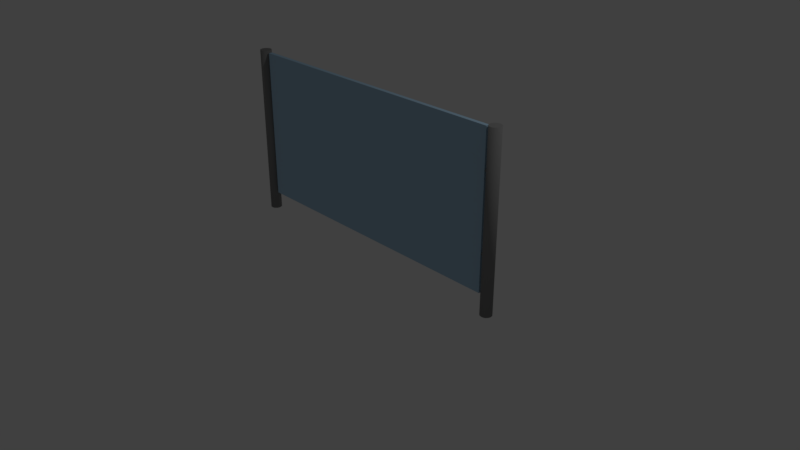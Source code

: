 # Source: glassRailing1.blend  (saved by Blender 2.79.0; exported with 4.5.12 LTS)
import bpy
from mathutils import Matrix  # noqa: F401  (used for matrix-valued properties, if any)

bpy.ops.wm.read_factory_settings(use_empty=True)
scene = bpy.context.scene
scene.name = 'Scene'

# ---- collections
col_collection_1 = bpy.data.collections.new('Collection 1'); scene.collection.children.link(col_collection_1)

# ---- materials (node trees are filled in below, after node groups)
mat_metal = bpy.data.materials.new('metal')
mat_metal.alpha_threshold = 0.0
mat_metal.use_transparent_shadow = False
mat_metal.diffuse_color = (0.25, 0.25, 0.25, 1.0)
mat_metal.roughness = 0.5
mat_metal.line_color = (0.0, 0.0, 0.0, 1.0)
mat_glass = bpy.data.materials.new('glass')
mat_glass.alpha_threshold = 0.0
mat_glass.use_transparent_shadow = False
mat_glass.diffuse_color = (0.4191, 0.6226, 0.8, 1.0)
mat_glass.roughness = 0.5

# ---- material node trees

# ---- world
world_world = bpy.data.worlds.new('World'); scene.world = world_world
world_world.color = (0.05088, 0.05088, 0.05088)
world_world.use_sun_shadow = False
world_world.sun_shadow_jitter_overblur = 0.0
world_world.cycles.sampling_method = 'MANUAL'

# ---- cameras
cam_camera = bpy.data.cameras.new('Camera')
cam_camera.clip_end = 100.0
cam_camera.lens = 35.0
cam_camera.sensor_width = 32.0
cam_camera.sensor_height = 18.0
cam_camera.ortho_scale = 7.314
cam_camera.dof.focus_distance = 0.0
cam_camera.dof.aperture_fstop = 128.0

# ---- lights
light_lamp = bpy.data.lights.new('Lamp', 'POINT')
light_lamp.transmission_factor = 0.0
light_lamp.cutoff_distance = 30.0
light_lamp.energy = 100.0
light_lamp.shadow_buffer_clip_start = 1.001
light_lamp.shadow_soft_size = 0.1
light_lamp.shadow_maximum_resolution = 0.006
light_lamp.use_absolute_resolution = True

# ---- meshes
me_cube = bpy.data.meshes.new('Cube')
me_cube.from_pydata([(1.9, 0.025, 0.25), (1.9, -0.025, 0.25), (-1.9, -0.025, 0.25), (-1.9, 0.025, 0.25), (1.9, 0.025, 2.25), (1.9, -0.025, 2.25), (-1.9, -0.025, 2.25), (-1.9, 0.025, 2.25), (-2.0, 0.075, 2.275), (-2.0, 0.075, 0.0), (2.0, 0.075, 0.0), (2.0, 0.075, 2.275), (2.015, 0.07356, 0.0), (2.015, 0.07356, 2.275), (2.029, 0.06929, 0.0), (2.029, 0.06929, 2.275), (2.042, 0.06236, 0.0), (2.042, 0.06236, 2.275), (2.053, 0.05303, 0.0), (2.053, 0.05303, 2.275), (2.062, 0.04167, 0.0), (2.062, 0.04167, 2.275), (2.069, 0.0287, 0.0), (2.069, 0.0287, 2.275), (2.074, 0.01463, 0.0), (2.074, 0.01463, 2.275), (2.075, 5.662e-09, 0.0), (2.075, 5.662e-09, 2.275), (2.074, -0.01463, 0.0), (2.074, -0.01463, 2.275), (2.069, -0.0287, 0.0), (2.069, -0.0287, 2.275), (2.062, -0.04167, 0.0), (2.062, -0.04167, 2.275), (2.053, -0.05303, 0.0), (2.053, -0.05303, 2.275), (2.042, -0.06236, 0.0), (2.042, -0.06236, 2.275), (2.029, -0.06929, 0.0), (2.029, -0.06929, 2.275), (2.015, -0.07356, 0.0), (2.015, -0.07356, 2.275), (2.0, -0.075, 0.0), (2.0, -0.075, 2.275), (1.985, -0.07356, 0.0), (1.985, -0.07356, 2.275), (1.971, -0.06929, 0.0), (1.971, -0.06929, 2.275), (1.958, -0.06236, 0.0), (1.958, -0.06236, 2.275), (1.947, -0.05303, 0.0), (1.947, -0.05303, 2.275), (1.938, -0.04167, 0.0), (1.938, -0.04167, 2.275), (1.931, -0.0287, 0.0), (1.931, -0.0287, 2.275), (1.926, -0.01463, 0.0), (1.926, -0.01463, 2.275), (1.925, 7.242e-08, 0.0), (1.925, 7.242e-08, 2.275), (1.926, 0.01463, 0.0), (1.926, 0.01463, 2.275), (1.931, 0.0287, 0.0), (1.931, 0.0287, 2.275), (1.938, 0.04167, 0.0), (1.938, 0.04167, 2.275), (1.947, 0.05303, 0.0), (1.947, 0.05303, 2.275), (1.958, 0.06236, 0.0), (1.958, 0.06236, 2.275), (1.971, 0.06929, 0.0), (1.971, 0.06929, 2.275), (1.985, 0.07356, 0.0), (1.985, 0.07356, 2.275), (-1.985, 0.07356, 0.0), (-1.985, 0.07356, 2.275), (-1.971, 0.06929, 0.0), (-1.971, 0.06929, 2.275), (-1.958, 0.06236, 0.0), (-1.958, 0.06236, 2.275), (-1.947, 0.05303, 0.0), (-1.947, 0.05303, 2.275), (-1.938, 0.04167, 0.0), (-1.938, 0.04167, 2.275), (-1.931, 0.0287, 0.0), (-1.931, 0.0287, 2.275), (-1.926, 0.01463, 0.0), (-1.926, 0.01463, 2.275), (-1.925, 5.662e-09, 0.0), (-1.925, 5.662e-09, 2.275), (-1.926, -0.01463, 0.0), (-1.926, -0.01463, 2.275), (-1.931, -0.0287, 0.0), (-1.931, -0.0287, 2.275), (-1.938, -0.04167, 0.0), (-1.938, -0.04167, 2.275), (-1.947, -0.05303, 0.0), (-1.947, -0.05303, 2.275), (-1.958, -0.06236, 0.0), (-1.958, -0.06236, 2.275), (-1.971, -0.06929, 0.0), (-1.971, -0.06929, 2.275), (-1.985, -0.07356, 0.0), (-1.985, -0.07356, 2.275), (-2.0, -0.075, 0.0), (-2.0, -0.075, 2.275), (-2.015, -0.07356, 0.0), (-2.015, -0.07356, 2.275), (-2.029, -0.06929, 0.0), (-2.029, -0.06929, 2.275), (-2.042, -0.06236, 0.0), (-2.042, -0.06236, 2.275), (-2.053, -0.05303, 0.0), (-2.053, -0.05303, 2.275), (-2.062, -0.04167, 0.0), (-2.062, -0.04167, 2.275), (-2.069, -0.0287, 0.0), (-2.069, -0.0287, 2.275), (-2.074, -0.01463, 0.0), (-2.074, -0.01463, 2.275), (-2.075, 7.242e-08, 0.0), (-2.075, 7.242e-08, 2.275), (-2.074, 0.01463, 0.0), (-2.074, 0.01463, 2.275), (-2.069, 0.0287, 0.0), (-2.069, 0.0287, 2.275), (-2.062, 0.04167, 0.0), (-2.062, 0.04167, 2.275), (-2.053, 0.05303, 0.0), (-2.053, 0.05303, 2.275), (-2.042, 0.06236, 0.0), (-2.042, 0.06236, 2.275), (-2.029, 0.06929, 0.0), (-2.029, 0.06929, 2.275), (-2.015, 0.07356, 0.0), (-2.015, 0.07356, 2.275), (1.897, -0.01562, 0.7344), (1.897, -0.01562, 0.7656), (1.897, 0.01562, 0.7344), (1.897, 0.01562, 0.7656), (1.928, -0.01562, 0.7344), (1.928, -0.01562, 0.7656), (1.928, 0.01562, 0.7344), (1.928, 0.01562, 0.7656), (1.897, -0.01562, 1.734), (1.897, -0.01562, 1.766), (1.897, 0.01562, 1.734), (1.897, 0.01562, 1.766), (1.928, -0.01562, 1.734), (1.928, -0.01562, 1.766), (1.928, 0.01562, 1.734), (1.928, 0.01562, 1.766), (-1.928, -0.01562, 0.7344), (-1.928, -0.01562, 0.7656), (-1.928, 0.01562, 0.7344), (-1.928, 0.01562, 0.7656), (-1.897, -0.01562, 0.7344), (-1.897, -0.01562, 0.7656), (-1.897, 0.01562, 0.7344), (-1.897, 0.01562, 0.7656), (-1.928, -0.01562, 1.734), (-1.928, -0.01562, 1.766), (-1.928, 0.01562, 1.734), (-1.928, 0.01562, 1.766), (-1.897, -0.01562, 1.734), (-1.897, -0.01562, 1.766), (-1.897, 0.01562, 1.734), (-1.897, 0.01562, 1.766)], [], [(0, 1, 2, 3), (4, 7, 6, 5), (0, 4, 5, 1), (1, 5, 6, 2), (2, 6, 7, 3), (4, 0, 3, 7), (75, 8, 135, 133, 131, 129, 127, 125, 123, 121, 119, 117, 115, 113, 111, 109, 107, 105, 103, 101, 99, 97, 95, 93, 91, 89, 87, 85, 83, 81, 79, 77), (10, 11, 13, 12), (130, 131, 133, 132), (12, 13, 15, 14), (128, 129, 131, 130), (14, 15, 17, 16), (126, 127, 129, 128), (16, 17, 19, 18), (124, 125, 127, 126), (18, 19, 21, 20), (122, 123, 125, 124), (20, 21, 23, 22), (120, 121, 123, 122), (22, 23, 25, 24), (118, 119, 121, 120), (24, 25, 27, 26), (116, 117, 119, 118), (26, 27, 29, 28), (114, 115, 117, 116), (28, 29, 31, 30), (112, 113, 115, 114), (30, 31, 33, 32), (110, 111, 113, 112), (32, 33, 35, 34), (108, 109, 111, 110), (34, 35, 37, 36), (106, 107, 109, 108), (36, 37, 39, 38), (104, 105, 107, 106), (38, 39, 41, 40), (102, 103, 105, 104), (40, 41, 43, 42), (100, 101, 103, 102), (42, 43, 45, 44), (98, 99, 101, 100), (44, 45, 47, 46), (96, 97, 99, 98), (46, 47, 49, 48), (94, 95, 97, 96), (48, 49, 51, 50), (92, 93, 95, 94), (50, 51, 53, 52), (90, 91, 93, 92), (52, 53, 55, 54), (88, 89, 91, 90), (54, 55, 57, 56), (86, 87, 89, 88), (56, 57, 59, 58), (84, 85, 87, 86), (58, 59, 61, 60), (82, 83, 85, 84), (60, 61, 63, 62), (80, 81, 83, 82), (62, 63, 65, 64), (78, 79, 81, 80), (64, 65, 67, 66), (9, 74, 76, 78, 80, 82, 84, 86, 88, 90, 92, 94, 96, 98, 100, 102, 104, 106, 108, 110, 112, 114, 116, 118, 120, 122, 124, 126, 128, 130, 132, 134), (76, 77, 79, 78), (66, 67, 69, 68), (134, 135, 8, 9), (74, 75, 77, 76), (68, 69, 71, 70), (13, 11, 73, 71, 69, 67, 65, 63, 61, 59, 57, 55, 53, 51, 49, 47, 45, 43, 41, 39, 37, 35, 33, 31, 29, 27, 25, 23, 21, 19, 17, 15), (9, 8, 75, 74), (70, 71, 73, 72), (132, 133, 135, 134), (72, 73, 11, 10), (10, 12, 14, 16, 18, 20, 22, 24, 26, 28, 30, 32, 34, 36, 38, 40, 42, 44, 46, 48, 50, 52, 54, 56, 58, 60, 62, 64, 66, 68, 70, 72), (136, 137, 139, 138), (138, 139, 143, 142), (142, 143, 141, 140), (140, 141, 137, 136), (138, 142, 140, 136), (143, 139, 137, 141), (144, 145, 147, 146), (146, 147, 151, 150), (150, 151, 149, 148), (148, 149, 145, 144), (146, 150, 148, 144), (151, 147, 145, 149), (152, 153, 155, 154), (154, 155, 159, 158), (158, 159, 157, 156), (156, 157, 153, 152), (154, 158, 156, 152), (159, 155, 153, 157), (160, 161, 163, 162), (162, 163, 167, 166), (166, 167, 165, 164), (164, 165, 161, 160), (162, 166, 164, 160), (167, 163, 161, 165)])
me_cube.polygons.foreach_set('use_smooth', [0, 0, 0, 0, 0, 0, 0, 1, 1, 1, 1, 1, 1, 1, 1, 1, 1, 1, 1, 1, 1, 1, 1, 1, 1, 1, 1, 1, 1, 1, 1, 1, 1, 1, 1, 1, 1, 1, 1, 1, 1, 1, 1, 1, 1, 1, 1, 1, 1, 1, 1, 1, 1, 1, 1, 1, 1, 1, 1, 1, 1, 1, 0, 1, 1, 1, 1, 1, 0, 1, 1, 1, 1, 0, 0, 0, 0, 0, 0, 0, 0, 0, 0, 0, 0, 0, 0, 0, 0, 0, 0, 0, 0, 0, 0, 0, 0, 0])
me_cube.polygons.foreach_set('material_index', [1, 1, 1, 1, 1, 1, 0, 0, 0, 0, 0, 0, 0, 0, 0, 0, 0, 0, 0, 0, 0, 0, 0, 0, 0, 0, 0, 0, 0, 0, 0, 0, 0, 0, 0, 0, 0, 0, 0, 0, 0, 0, 0, 0, 0, 0, 0, 0, 0, 0, 0, 0, 0, 0, 0, 0, 0, 0, 0, 0, 0, 0, 0, 0, 0, 0, 0, 0, 0, 0, 0, 0, 0, 0, 0, 0, 0, 0, 0, 0, 0, 0, 0, 0, 0, 0, 0, 0, 0, 0, 0, 0, 0, 0, 0, 0, 0, 0])
me_cube.materials.append(mat_metal)
me_cube.materials.append(mat_glass)
me_cube.use_remesh_preserve_volume = False
me_cube.use_remesh_preserve_attributes = False
me_cube.use_mirror_vertex_groups = False
me_cube.update()

# ---- objects
ob_cube = bpy.data.objects.new('Cube', me_cube)
ob_lamp = bpy.data.objects.new('Lamp', light_lamp)
ob_camera = bpy.data.objects.new('Camera', cam_camera)

# ---- transforms, parenting, visibility, modifiers, constraints
ob_cube.location = (0.0, 0.0, 0.0)
ob_cube.lock_rotations_4d = False
ob_cube.empty_display_type = 'ARROWS'
ob_cube.lineart.crease_threshold = 0.0
ob_lamp.location = (4.076, 1.005, 5.904)
ob_lamp.rotation_euler = (0.6503, 0.05522, 1.866)
ob_lamp.lock_rotations_4d = False
ob_lamp.empty_display_type = 'ARROWS'
ob_lamp.color = (0.0, 0.0, 0.0, 0.0)
ob_lamp.lineart.crease_threshold = 0.0
ob_camera.location = (7.481, -6.508, 5.344)
ob_camera.rotation_euler = (1.109, 0.0, 0.8149)
ob_camera.lock_rotations_4d = False
ob_camera.empty_display_type = 'ARROWS'
ob_camera.color = (0.0, 0.0, 0.0, 0.0)
ob_camera.display_type = 'WIRE'
ob_camera.lineart.crease_threshold = 0.0

# ---- collection membership
col_collection_1.objects.link(ob_cube)
col_collection_1.objects.link(ob_lamp)
col_collection_1.objects.link(ob_camera)

# ---- scene / render settings (as saved in the file)
scene.camera = ob_camera
scene.frame_start = 1; scene.frame_end = 250; scene.frame_set(1)
scene.render.engine = 'BLENDER_EEVEE_NEXT'
scene.render.resolution_percentage = 50
scene.render.dither_intensity = 0.0
scene.cycles.use_denoising = False
scene.cycles.samples = 128
scene.cycles.sampling_pattern = 'TABULATED_SOBOL'
scene.cycles.use_adaptive_sampling = False
scene.cycles.use_light_tree = False
scene.cycles.blur_glossy = 0.0
scene.cycles.sample_clamp_indirect = 0.0
scene.view_settings.view_transform = 'Standard'
bpy.context.view_layer.update()
